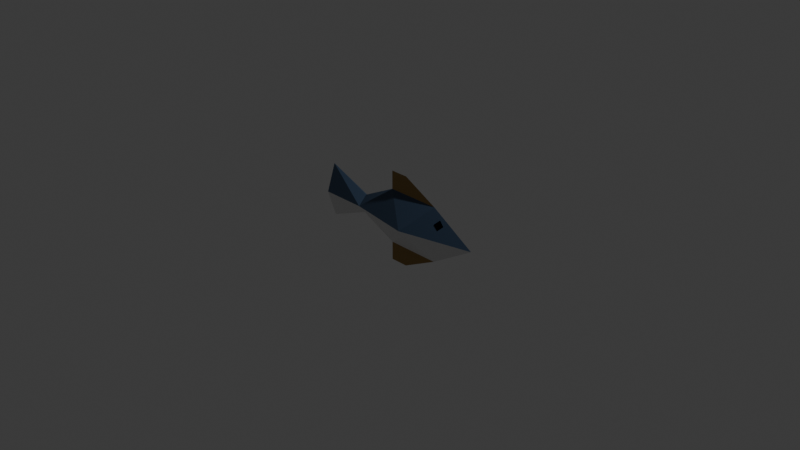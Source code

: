 # Source: SM_Actor_Aquatic_Fish.blend  (saved by Blender 4.1.24; exported with 4.5.12 LTS)
import bpy
from mathutils import Matrix  # noqa: F401  (used for matrix-valued properties, if any)

bpy.ops.wm.read_factory_settings(use_empty=True)
scene = bpy.context.scene
scene.name = 'Scene'

# ---- collections
col_collection = bpy.data.collections.new('Collection'); scene.collection.children.link(col_collection)

# ---- materials (node trees are filled in below, after node groups)
mat_m_pitch_black = bpy.data.materials.new('M_Pitch_Black')
mat_m_pitch_black.alpha_threshold = 0.0
mat_m_pitch_black.use_transparent_shadow = False
mat_m_pitch_black.roughness = 0.5
mat_m_pitch_black.line_color = (0.0, 0.0, 0.0, 1.0)
mat_m_actor_aquatic_fish_body_bottom = bpy.data.materials.new('M_Actor_Aquatic_Fish_Body_Bottom')
mat_m_actor_aquatic_fish_body_bottom.use_transparent_shadow = False
mat_m_actor_aquatic_fish_body_top = bpy.data.materials.new('M_Actor_Aquatic_Fish_Body_Top')
mat_m_actor_aquatic_fish_body_top.use_transparent_shadow = False
mat_m_actor_aquatic_fish_body_fin = bpy.data.materials.new('M_Actor_Aquatic_Fish_Body_Fin')
mat_m_actor_aquatic_fish_body_fin.use_transparent_shadow = False

# ---- material node trees
mat_m_pitch_black.use_nodes = True; mat_m_pitch_black.node_tree.nodes.clear()
_N = mat_m_pitch_black.node_tree.nodes; _L = mat_m_pitch_black.node_tree.links
n0 = _N.new('ShaderNodeOutputMaterial'); n0.name = 'Material Output'; n0.location = (300, 300)
n1 = _N.new('ShaderNodeBsdfPrincipled'); n1.name = 'Principled BSDF'; n1.location = (10, 300)
n1.inputs[0].default_value = (0.0, 0.0, 0.0, 1.0)
n1.inputs[2].default_value = 1.0
n1.inputs[3].default_value = 1.45
n1.inputs[13].default_value = 0.0
_L.new(n1.outputs[0], n0.inputs[0])
n0.is_active_output = True
mat_m_actor_aquatic_fish_body_bottom.use_nodes = True; mat_m_actor_aquatic_fish_body_bottom.node_tree.nodes.clear()
_N = mat_m_actor_aquatic_fish_body_bottom.node_tree.nodes; _L = mat_m_actor_aquatic_fish_body_bottom.node_tree.links
n0 = _N.new('ShaderNodeBsdfPrincipled'); n0.name = 'Principled BSDF'; n0.location = (10, 300)
n0.inputs[3].default_value = 1.45
n1 = _N.new('ShaderNodeOutputMaterial'); n1.name = 'Material Output'; n1.location = (300, 300)
_L.new(n0.outputs[0], n1.inputs[0])
n1.is_active_output = True
mat_m_actor_aquatic_fish_body_top.use_nodes = True; mat_m_actor_aquatic_fish_body_top.node_tree.nodes.clear()
_N = mat_m_actor_aquatic_fish_body_top.node_tree.nodes; _L = mat_m_actor_aquatic_fish_body_top.node_tree.links
n0 = _N.new('ShaderNodeBsdfPrincipled'); n0.name = 'Principled BSDF'; n0.location = (10, 300)
n0.inputs[0].default_value = (0.03955, 0.06848, 0.1195, 1.0)
n0.inputs[3].default_value = 1.45
n1 = _N.new('ShaderNodeOutputMaterial'); n1.name = 'Material Output'; n1.location = (300, 300)
_L.new(n0.outputs[0], n1.inputs[0])
n1.is_active_output = True
mat_m_actor_aquatic_fish_body_fin.use_nodes = True; mat_m_actor_aquatic_fish_body_fin.node_tree.nodes.clear()
_N = mat_m_actor_aquatic_fish_body_fin.node_tree.nodes; _L = mat_m_actor_aquatic_fish_body_fin.node_tree.links
n0 = _N.new('ShaderNodeBsdfPrincipled'); n0.name = 'Principled BSDF'; n0.location = (10, 300)
n0.inputs[0].default_value = (0.3278, 0.1981, 0.05612, 1.0)
n0.inputs[3].default_value = 1.45
n1 = _N.new('ShaderNodeOutputMaterial'); n1.name = 'Material Output'; n1.location = (300, 300)
_L.new(n0.outputs[0], n1.inputs[0])
n1.is_active_output = True

# ---- world
world_world = bpy.data.worlds.new('World'); scene.world = world_world
world_world.use_nodes = True; world_world.node_tree.nodes.clear()
_N = world_world.node_tree.nodes; _L = world_world.node_tree.links
n0 = _N.new('ShaderNodeOutputWorld'); n0.name = 'World Output'; n0.location = (300, 300)
n1 = _N.new('ShaderNodeBackground'); n1.name = 'Background'; n1.location = (10, 300)
n1.inputs[0].default_value = (0.05088, 0.05088, 0.05088, 1.0)
_L.new(n1.outputs[0], n0.inputs[0])
n0.is_active_output = True
world_world.color = (0.05088, 0.05088, 0.05088)
world_world.use_sun_shadow = False
world_world.sun_shadow_jitter_overblur = 0.0

# ---- cameras
cam_camera = bpy.data.cameras.new('Camera')
cam_camera.clip_end = 100.0
cam_camera.ortho_scale = 7.314

# ---- lights
light_light = bpy.data.lights.new('Light', 'POINT')
light_light.transmission_factor = 0.0
light_light.use_soft_falloff = False
light_light.energy = 1000.0
light_light.shadow_soft_size = 0.1
light_light.shadow_maximum_resolution = 0.006
light_light.use_absolute_resolution = True

# ---- meshes
me_cube = bpy.data.meshes.new('Cube')
me_cube.from_pydata([(1.0, 0.0, 0.0), (-1.0, 0.1, 0.0), (-1.0, 0.0, 0.3), (0.2, 0.2, 0.0), (-0.5, 0.1, 0.0), (0.5, 0.0, 0.3), (-0.1, 0.0, 0.3), (-0.5, 0.0, 0.1), (-1.0, 0.0, 0.0), (0.1, 0.0, 0.5), (-0.1, 0.0, 0.5), (-1.0, 0.0, -0.3), (0.5, 0.0, -0.3), (-0.1, 0.0, -0.3), (-0.5, 0.0, -0.1), (0.1, 0.0, -0.5), (-0.1, 0.0, -0.5)], [], [(0, 3, 5), (3, 6, 5), (1, 8, 2), (4, 6, 3), (7, 6, 4), (1, 2, 4), (7, 4, 2), (5, 6, 10, 9), (0, 12, 3), (3, 12, 13), (1, 11, 8), (4, 3, 13), (14, 4, 13), (1, 4, 11), (14, 11, 4), (12, 15, 16, 13)])
me_cube.polygons.foreach_set('material_index', [2, 2, 2, 2, 2, 2, 2, 3, 1, 1, 1, 1, 1, 1, 1, 3])
_uv = me_cube.uv_layers.new(name='UVMap')
_uv.uv.foreach_set('vector', [0.625, 0.5, 0.6875, 0.5, 0.6875, 0.75, 0.75, 0.5, 0.75, 0.75, 0.6875, 0.75, 0.875, 0.5, 0.0, 0.0, 0.875, 0.75, 0.0, 0.0, 0.75, 0.75, 0.75, 0.5, 0.0, 0.0, 0.75, 0.75, 0.0, 0.0, 0.875, 0.5, 0.875, 0.75, 0.0, 0.0, 0.0, 0.0, 0.0, 0.0, 0.875, 0.75, 0.6875, 0.75, 0.75, 0.75, 0.75, 0.75, 0.6875, 0.75, 0.625, 0.5, 0.6875, 0.75, 0.6875, 0.5, 0.75, 0.5, 0.6875, 0.75, 0.75, 0.75, 0.875, 0.5, 0.875, 0.75, 0.0, 0.0, 0.0, 0.0, 0.75, 0.5, 0.75, 0.75, 0.0, 0.0, 0.0, 0.0, 0.75, 0.75, 0.875, 0.5, 0.0, 0.0, 0.875, 0.75, 0.0, 0.0, 0.875, 0.75, 0.0, 0.0, 0.6875, 0.75, 0.6875, 0.75, 0.75, 0.75, 0.75, 0.75])
me_cube.materials.append(mat_m_pitch_black)
me_cube.materials.append(mat_m_actor_aquatic_fish_body_bottom)
me_cube.materials.append(mat_m_actor_aquatic_fish_body_top)
me_cube.materials.append(mat_m_actor_aquatic_fish_body_fin)
me_cube.use_mirror_vertex_groups = False
me_cube.update()
me_cube_001 = bpy.data.meshes.new('Cube.001')
me_cube_001.from_pydata([(0.6, 0.02, 0.2), (0.65, 0.0275, 0.15), (0.6, 0.06, 0.1), (0.55, 0.055, 0.15)], [], [(2, 3, 1), (1, 3, 0)])
_uv = me_cube_001.uv_layers.new(name='UVMap')
_uv.uv.foreach_set('vector', [0.0, 0.0, 0.0, 0.0, 0.0, 0.0, 0.0, 0.0, 0.0, 0.0, 0.0, 0.0])
me_cube_001.materials.append(mat_m_pitch_black)
me_cube_001.use_mirror_vertex_groups = False
me_cube_001.update()
arm_armature_001 = bpy.data.armatures.new('Armature.001')  # bones are not reproduced

# ---- objects
ob_sm_actor_aquatic_fish_body = bpy.data.objects.new('SM_Actor_Aquatic_Fish_Body', me_cube)
ob_light = bpy.data.objects.new('Light', light_light)
ob_camera = bpy.data.objects.new('Camera', cam_camera)
ob_sm_actor_aquatic_fish_eye = bpy.data.objects.new('SM_Actor_Aquatic_Fish_Eye', me_cube_001)
ob_armature = bpy.data.objects.new('Armature', arm_armature_001)

# ---- transforms, parenting, visibility, modifiers, constraints
ob_sm_actor_aquatic_fish_body.parent = ob_armature
ob_sm_actor_aquatic_fish_body.location = (0.0, 0.0, 0.0)
ob_sm_actor_aquatic_fish_body.lock_rotations_4d = False
ob_sm_actor_aquatic_fish_body.empty_display_type = 'ARROWS'
ob_sm_actor_aquatic_fish_body.lineart.crease_threshold = 0.0
_vg = ob_sm_actor_aquatic_fish_body.vertex_groups.new(name='root')
for _i, _w in zip([0, 1, 2, 3, 4, 5, 6, 7, 8, 9, 10, 11, 12, 13, 14, 15, 16], [0.0, 0.0, 0.0, 8.178e-12, 0.0, 1.099e-06, 8.307e-12, 0.0, 0.0, 5.018e-06, 1.139e-05, 0.0, 0.0, 0.0, 0.0, 0.0, 0.0]): _vg.add([_i], _w, 'REPLACE')
_vg = ob_sm_actor_aquatic_fish_body.vertex_groups.new(name='body1')
for _i, _w in zip([2, 3, 4, 5, 6, 7, 9, 10, 11, 12, 13, 14, 15, 16], [0.08791, 0.9015, 0.497, 0.199, 0.07467, 0.4785, 0.09357, 0.0618, 0.09205, 0.3591, 0.7935, 0.4985, 0.5896, 0.686]): _vg.add([_i], _w, 'REPLACE')
_vg = ob_sm_actor_aquatic_fish_body.vertex_groups.new(name='body2')
for _i, _w in zip([0, 3, 5, 9, 10, 12, 13, 15, 16], [1.0, 0.04901, 0.5649, 0.2102, 0.08822, 0.6119, 0.1129, 0.35, 0.2397]): _vg.add([_i], _w, 'REPLACE')
_vg = ob_sm_actor_aquatic_fish_body.vertex_groups.new(name='tail')
for _i, _w in zip([1, 2, 4, 7, 8, 11, 13, 14, 15, 16], [0.9845, 0.9062, 0.4992, 0.4959, 1.0, 0.9072, 0.08408, 0.4977, 0.05018, 0.06455]): _vg.add([_i], _w, 'REPLACE')
_m = ob_sm_actor_aquatic_fish_body.modifiers.new('Mirror', 'MIRROR')
_m.use_axis = (False, True, False)
_m.use_clip = True
_m = ob_sm_actor_aquatic_fish_body.modifiers.new('Armature', 'ARMATURE')
_m.object = ob_armature
ob_light.location = (4.076, 1.005, 5.904)
ob_light.rotation_euler = (0.6503, 0.05522, 1.866)
ob_light.lock_rotations_4d = False
ob_light.empty_display_type = 'ARROWS'
ob_light.color = (0.0, 0.0, 0.0, 0.0)
ob_light.lineart.crease_threshold = 0.0
ob_camera.location = (7.359, -6.926, 4.958)
ob_camera.rotation_euler = (1.109, 0.0, 0.8149)
ob_camera.lock_rotations_4d = False
ob_camera.empty_display_type = 'ARROWS'
ob_camera.color = (0.0, 0.0, 0.0, 0.0)
ob_camera.display_type = 'WIRE'
ob_camera.lineart.crease_threshold = 0.0
ob_sm_actor_aquatic_fish_eye.parent = ob_armature
ob_sm_actor_aquatic_fish_eye.location = (0.0, 0.0, 0.0)
ob_sm_actor_aquatic_fish_eye.lock_rotations_4d = False
ob_sm_actor_aquatic_fish_eye.empty_display_type = 'ARROWS'
ob_sm_actor_aquatic_fish_eye.lineart.crease_threshold = 0.0
_vg = ob_sm_actor_aquatic_fish_eye.vertex_groups.new(name='root')
_vg = ob_sm_actor_aquatic_fish_eye.vertex_groups.new(name='body1')
_vg = ob_sm_actor_aquatic_fish_eye.vertex_groups.new(name='body2')
_vg.add([0, 1, 2, 3], 1.0, 'REPLACE')
_vg = ob_sm_actor_aquatic_fish_eye.vertex_groups.new(name='tail')
_m = ob_sm_actor_aquatic_fish_eye.modifiers.new('Mirror', 'MIRROR')
_m.use_axis = (False, True, False)
_m.use_clip = True
_m = ob_sm_actor_aquatic_fish_eye.modifiers.new('Armature', 'ARMATURE')
_m.object = ob_armature
ob_armature.location = (0.0, 0.0, 0.0)
ob_armature.show_in_front = True

# ---- collection membership
col_collection.objects.link(ob_sm_actor_aquatic_fish_body)
col_collection.objects.link(ob_light)
col_collection.objects.link(ob_camera)
col_collection.objects.link(ob_sm_actor_aquatic_fish_eye)
col_collection.objects.link(ob_armature)

# ---- scene / render settings (as saved in the file)
scene.camera = ob_camera
scene.frame_start = 1; scene.frame_end = 10; scene.frame_set(1)
scene.render.engine = 'BLENDER_EEVEE_NEXT'
scene.cycles.sampling_pattern = 'TABULATED_SOBOL'
scene.eevee.ray_tracing_options.trace_max_roughness = 0.0
bpy.context.view_layer.update()
